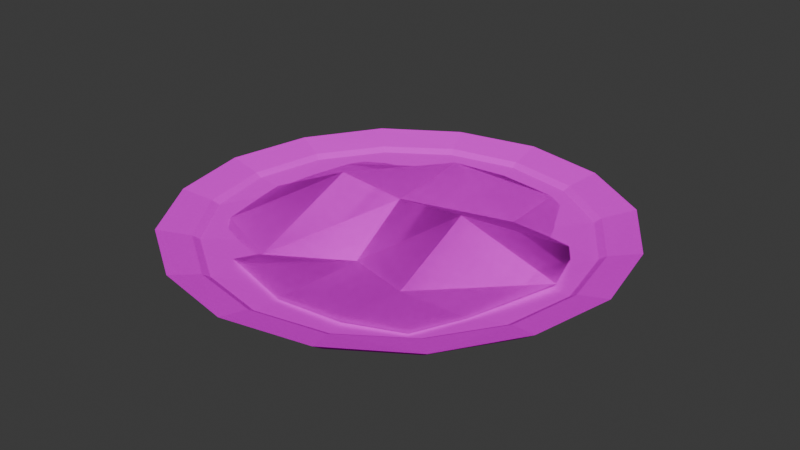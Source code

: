 # Source: JustDish.blend  (saved by Blender 4.2.66; exported with 4.5.12 LTS)
import bpy
from mathutils import Matrix  # noqa: F401  (used for matrix-valued properties, if any)

bpy.ops.wm.read_factory_settings(use_empty=True)
scene = bpy.context.scene
scene.name = 'Scene'

# ---- images (referenced by path relative to the original .blend; pixels are not part of the script)
import os
ASSET_DIR = os.environ.get("B2B_ASSET_DIR", "")  # directory of the original .blend (textures are referenced by path, not embedded)
HERE = os.path.dirname(os.path.abspath(__file__))  # packed textures are extracted next to this script under _unpacked/

def load_image(name, relpath, width, height, colorspace="sRGB"):
    """Load a texture the original file referenced (path relative to the .blend, or extracted next to this script)."""
    p = next((c for c in (os.path.join(HERE, relpath), os.path.join(ASSET_DIR, relpath)) if relpath and os.path.exists(c)), "")
    if p:
        img = bpy.data.images.load(p, check_existing=True)
        img.name = name
    else:  # same state as the original file: an image datablock whose file is absent (Cycles renders it pink)
        img = bpy.data.images.new(name, width, height)
        img.source = "FILE"
        img.filepath = "//" + (relpath or name)
    img.colorspace_settings.name = colorspace
    return img
img_dish_png_001 = load_image('Dish.png.001', 'Dish.png', 1024, 1024, 'sRGB')
img_beans_png_001 = load_image('Beans.png.001', 'Beans.png', 1024, 1024, 'sRGB')
img_krzucchini_png = load_image('KrZucchini.png', 'KrZucchini.png', 1024, 1024, 'sRGB')

# ---- materials (node trees are filled in below, after node groups)
mat_material = bpy.data.materials.new('Material')
mat_beans = bpy.data.materials.new('Beans')
mat_beans_001 = bpy.data.materials.new('Beans.001')

# ---- material node trees
mat_material.use_nodes = True; mat_material.node_tree.nodes.clear()
_N = mat_material.node_tree.nodes; _L = mat_material.node_tree.links
n0 = _N.new('ShaderNodeBsdfPrincipled'); n0.name = 'Principled BSDF'; n0.location = (10, 300)
n0.inputs[2].default_value = 1.0
n0.inputs[3].default_value = 1.0
n1 = _N.new('ShaderNodeOutputMaterial'); n1.name = 'Material Output'; n1.location = (300, 300)
n2 = _N.new('ShaderNodeTexImage'); n2.name = 'Image Texture'; n2.location = (-280, 280)
n2.image = img_dish_png_001
n2.interpolation = 'Closest'
_L.new(n0.outputs[0], n1.inputs[0])
_L.new(n2.outputs[0], n0.inputs[0])
n1.is_active_output = True
mat_beans.use_nodes = True; mat_beans.node_tree.nodes.clear()
_N = mat_beans.node_tree.nodes; _L = mat_beans.node_tree.links
n0 = _N.new('ShaderNodeOutputMaterial'); n0.name = 'Material Output'; n0.location = (300, 300)
n1 = _N.new('ShaderNodeTexImage'); n1.name = 'Image Texture'; n1.location = (-200, 300)
n1.image = img_beans_png_001
n1.interpolation = 'Closest'
n1.extension = 'CLIP'
n2 = _N.new('ShaderNodeBsdfPrincipled'); n2.name = 'Principled BSDF'; n2.location = (0, 300)
n2.inputs[2].default_value = 1.0
n2.inputs[3].default_value = 1.0
_L.new(n1.outputs[0], n2.inputs[0])
_L.new(n1.outputs[1], n2.inputs[4])
_L.new(n2.outputs[0], n0.inputs[0])
n0.is_active_output = True
mat_beans_001.use_nodes = True; mat_beans_001.node_tree.nodes.clear()
_N = mat_beans_001.node_tree.nodes; _L = mat_beans_001.node_tree.links
n0 = _N.new('ShaderNodeOutputMaterial'); n0.name = 'Material Output'; n0.location = (300, 300)
n1 = _N.new('ShaderNodeTexImage'); n1.name = 'Image Texture'; n1.location = (-200, 300)
n1.image = img_krzucchini_png
n1.interpolation = 'Closest'
n1.extension = 'CLIP'
n2 = _N.new('ShaderNodeBsdfPrincipled'); n2.name = 'Principled BSDF'; n2.location = (0, 300)
n2.inputs[2].default_value = 1.0
n2.inputs[3].default_value = 1.0
_L.new(n1.outputs[0], n2.inputs[0])
_L.new(n1.outputs[1], n2.inputs[4])
_L.new(n2.outputs[0], n0.inputs[0])
n0.is_active_output = True

# ---- world
world_world = bpy.data.worlds.new('World'); scene.world = world_world
world_world.use_nodes = True; world_world.node_tree.nodes.clear()
_N = world_world.node_tree.nodes; _L = world_world.node_tree.links
n0 = _N.new('ShaderNodeOutputWorld'); n0.name = 'World Output'; n0.location = (300, 300)
n1 = _N.new('ShaderNodeBackground'); n1.name = 'Background'; n1.location = (10, 300)
n1.inputs[0].default_value = (0.05088, 0.05088, 0.05088, 1.0)
_L.new(n1.outputs[0], n0.inputs[0])
n0.is_active_output = True
world_world.color = (0.05088, 0.05088, 0.05088)
world_world.sun_shadow_jitter_overblur = 0.0

# ---- meshes
me_dish = bpy.data.meshes.new('Dish')
me_dish.from_pydata([(-0.0006126, 0.1736, 0.03812), (-0.0005715, 0.1566, 0.02629), (-0.06597, 0.16, 0.03812), (-0.05963, 0.1454, 0.02629), (-0.1231, 0.1231, 0.03812), (-0.1113, 0.1113, 0.02629), (-0.1454, 0.05963, 0.02629), (-0.16, 0.06598, 0.03812), (-0.1566, -0.0005715, 0.02629), (-0.1736, -0.0006126, 0.03812), (-0.16, -0.06597, 0.03812), (-0.1454, -0.05963, 0.02629), (-0.1231, -0.1231, 0.03812), (-0.1113, -0.1113, 0.02629), (-0.06597, -0.16, 0.03812), (-0.05963, -0.1454, 0.02629), (-0.0005715, -0.1566, 0.02629), (-0.0006126, -0.1736, 0.03812), (0.06598, -0.16, 0.03812), (0.05963, -0.1454, 0.02629), (0.1231, -0.1231, 0.03812), (0.1113, -0.1113, 0.02629), (0.16, -0.06597, 0.03812), (0.1454, -0.05963, 0.02629), (0.1736, -0.0006126, 0.03812), (0.1566, -0.0005715, 0.02629), (0.16, 0.06598, 0.03812), (0.1454, 0.05963, 0.02629), (0.1231, 0.1231, 0.03812), (0.1113, 0.1113, 0.02629), (0.06598, 0.16, 0.03812), (0.05963, 0.1454, 0.02629), (-0.0005715, 0.149, 0.03221), (-0.05715, 0.1377, 0.03221), (-0.105, 0.105, 0.03221), (-0.1377, 0.05715, 0.03221), (-0.149, -0.0005715, 0.03221), (-0.1377, -0.05715, 0.03221), (-0.105, -0.105, 0.03221), (-0.05715, -0.1377, 0.03221), (-0.0005715, -0.149, 0.03221), (0.05715, -0.1377, 0.03221), (0.105, -0.105, 0.03221), (0.1377, -0.05715, 0.03221), (0.149, -0.0005715, 0.03221), (0.1377, 0.05715, 0.03221), (0.105, 0.105, 0.03221), (0.05715, 0.1377, 0.03221), (-0.0005715, 0.144, 0.02896), (-0.05467, 0.1328, 0.02896), (-0.1012, 0.1012, 0.02896), (-0.1328, 0.05467, 0.02896), (-0.144, -0.0005715, 0.02896), (-0.1328, -0.05467, 0.02896), (-0.1012, -0.1012, 0.02896), (-0.05467, -0.1328, 0.02896), (-0.0005715, -0.144, 0.02896), (0.05467, -0.1328, 0.02896), (0.1012, -0.1012, 0.02896), (0.1328, -0.05467, 0.02896), (0.144, -0.0005715, 0.02896), (0.1328, 0.05467, 0.02896), (0.1012, 0.1012, 0.02896), (0.05467, 0.1328, 0.02896), (-0.06972, 0.06972, 0.02552), (-0.0005715, 0.09868, 0.02552), (-0.1146, -0.0005715, 0.02552), (-0.06972, -0.06972, 0.02552), (-0.0005715, -0.09868, 0.02552), (0.06972, -0.06972, 0.02552), (0.09868, -0.0005715, 0.02552), (0.06972, 0.06972, 0.02552), (-0.0005715, 0.05848, 0.01426), (-0.0421, 0.0421, 0.01426), (-0.05848, -0.0005715, 0.01426), (-0.0421, -0.0421, 0.01426), (-0.0005715, -0.05848, 0.01426), (0.0421, -0.0421, 0.01426), (0.05848, -0.0005715, 0.01426), (0.0421, 0.0421, 0.01426), (-0.0005715, -0.06858, 0.006644), (0.06858, -0.0005715, 0.006644), (0.04839, -0.04839, 0.006644), (0.04839, 0.04839, 0.006644), (-0.0005715, 0.06858, 0.006644), (-0.04839, -0.04839, 0.006644), (-0.06858, -0.0005715, 0.006644), (-0.04839, 0.04839, 0.006644), (-0.07601, 0.07601, 0.02056), (-0.0005715, 0.1074, 0.02056), (-0.1074, -0.0005715, 0.02056), (-0.07601, -0.07601, 0.02056), (-0.0005715, -0.1074, 0.02056), (0.07601, -0.07601, 0.02056), (0.1074, -0.0005715, 0.02056), (0.07601, 0.07601, 0.02056)], [], [(52, 37, 53), (53, 37, 38), (37, 12, 38), (38, 12, 14), (12, 13, 14), (14, 13, 15), (13, 91, 15), (15, 91, 92), (91, 80, 92), (92, 80, 82), (80, 81, 82), (82, 81, 94), (81, 83, 94), (94, 83, 95), (83, 89, 95), (95, 89, 31), (89, 1, 31), (31, 1, 30), (1, 0, 30), (30, 0, 32), (0, 2, 32), (32, 2, 33), (2, 4, 33), (33, 4, 34), (4, 7, 34), (34, 7, 35), (7, 36, 35), (35, 36, 51), (36, 52, 51), (51, 52, 66), (52, 53, 66), (66, 53, 67), (53, 54, 67), (67, 54, 55), (54, 39, 55), (55, 39, 40), (39, 17, 40), (40, 17, 41), (17, 18, 41), (41, 18, 20), (18, 19, 20), (20, 19, 21), (19, 93, 21), (21, 93, 23), (93, 94, 23), (23, 94, 25), (94, 27, 25), (25, 27, 24), (27, 26, 24), (24, 26, 44), (26, 45, 44), (44, 45, 60), (45, 61, 60), (60, 61, 70), (61, 71, 70), (70, 71, 79), (71, 65, 79), (79, 65, 72), (65, 64, 72), (72, 64, 73), (64, 66, 73), (73, 66, 74), (66, 67, 74), (74, 67, 75), (67, 68, 75), (75, 68, 76), (68, 77, 76), (76, 77, 75), (77, 74, 75), (51, 64, 50), (50, 64, 49), (64, 65, 49), (49, 65, 48), (65, 63, 48), (48, 63, 47), (63, 62, 47), (47, 62, 46), (62, 45, 46), (46, 45, 28), (45, 26, 28), (28, 26, 29), (26, 27, 29), (29, 27, 95), (27, 94, 95), (0, 1, 2), (2, 1, 3), (1, 89, 3), (3, 89, 88), (89, 87, 88), (88, 87, 90), (87, 86, 90), (90, 86, 91), (86, 85, 91), (91, 85, 80), (85, 84, 80), (80, 84, 83), (84, 89, 83), (25, 22, 23), (23, 22, 20), (22, 43, 20), (20, 43, 42), (43, 59, 42), (42, 59, 58), (59, 69, 58), (58, 69, 57), (69, 68, 57), (57, 68, 56), (68, 55, 56), (56, 55, 40), (2, 3, 4), (4, 3, 5), (3, 88, 5), (5, 88, 6), (88, 90, 6), (6, 90, 8), (90, 11, 8), (8, 11, 10), (11, 13, 10), (10, 13, 12), (28, 30, 46), (46, 30, 47), (30, 32, 47), (47, 32, 48), (32, 33, 48), (48, 33, 49), (33, 34, 49), (49, 34, 50), (34, 35, 50), (50, 35, 51), (53, 38, 54), (54, 38, 39), (38, 14, 39), (39, 14, 17), (14, 15, 17), (17, 15, 16), (15, 92, 16), (16, 92, 19), (92, 93, 19), (9, 6, 8), (9, 7, 6), (9, 36, 7), (9, 10, 36), (9, 8, 10), (59, 70, 69), (69, 70, 77), (70, 78, 77), (77, 78, 73), (78, 72, 73), (22, 44, 43), (43, 44, 59), (44, 60, 59), (59, 60, 70), (57, 42, 58), (57, 41, 42), (57, 40, 41), (57, 56, 40), (45, 62, 61), (61, 62, 71), (62, 63, 71), (71, 63, 65), (28, 29, 30), (30, 29, 31), (29, 95, 31), (12, 37, 10), (10, 37, 36), (37, 52, 36), (89, 84, 87), (87, 84, 86), (84, 85, 86), (6, 7, 5), (5, 7, 4), (18, 17, 19), (19, 17, 16), (25, 24, 22), (22, 24, 44), (70, 79, 78), (78, 79, 72), (92, 82, 93), (93, 82, 94), (13, 11, 91), (91, 11, 90), (23, 20, 21), (41, 20, 42), (51, 66, 64), (67, 55, 68), (69, 77, 68), (74, 77, 73), (81, 80, 83)])
_uv = me_dish.uv_layers.new(name='UVMap')
_uv.uv.foreach_set('vector', [0.05407, 0.5016, 0.08185, 0.3251, 0.09573, 0.3398, 0.09573, 0.3398, 0.08185, 0.3251, 0.1791, 0.178, 0.1045, 0.336, 0.1739, 0.1595, 0.2017, 0.1889, 0.1888, 0.1936, 0.1611, 0.1642, 0.3138, 0.06129, 0.6647, 0.1753, 0.6647, 0.1762, 0.6737, 0.1693, 0.665, 0.1738, 0.6577, 0.1825, 0.6659, 0.1744, 0.6661, 0.1778, 0.6726, 0.1839, 0.6758, 0.1718, 0.6758, 0.1718, 0.6726, 0.1839, 0.6864, 0.1787, 0.6726, 0.1839, 0.6864, 0.1856, 0.6864, 0.1787, 0.6864, 0.1787, 0.6864, 0.1856, 0.6954, 0.189, 0.6864, 0.1856, 0.6986, 0.1976, 0.6954, 0.189, 0.6954, 0.189, 0.6986, 0.1976, 0.706, 0.1976, 0.6986, 0.1976, 0.6954, 0.2063, 0.706, 0.1976, 0.706, 0.1976, 0.6954, 0.2063, 0.7003, 0.2114, 0.6954, 0.2063, 0.6864, 0.2166, 0.7003, 0.2114, 0.7003, 0.2114, 0.6864, 0.2166, 0.697, 0.2235, 0.6864, 0.2166, 0.6864, 0.2261, 0.697, 0.2235, 0.7109, 0.2157, 0.7034, 0.2236, 0.7121, 0.216, 0.7034, 0.2236, 0.7038, 0.2243, 0.7121, 0.216, 0.693, 0.9399, 0.4985, 0.984, 0.4985, 0.9399, 0.5005, 0.9859, 0.306, 0.9418, 0.5005, 0.9418, 0.5005, 0.9418, 0.306, 0.9418, 0.3199, 0.9124, 0.3158, 0.9457, 0.163, 0.8428, 0.3297, 0.9163, 0.3297, 0.9163, 0.163, 0.8428, 0.1908, 0.8134, 0.1669, 0.8428, 0.0558, 0.681, 0.1947, 0.8134, 0.1947, 0.8134, 0.0558, 0.681, 0.09747, 0.6663, 0.04994, 0.6771, 0.04994, 0.4859, 0.09161, 0.6624, 0.08185, 0.678, 0.04018, 0.5016, 0.09573, 0.6633, 0.04018, 0.5016, 0.05407, 0.5016, 0.09573, 0.6633, 0.09573, 0.6633, 0.05407, 0.5016, 0.193, 0.5016, 0.05407, 0.5016, 0.09573, 0.3398, 0.193, 0.5016, 0.193, 0.5016, 0.09573, 0.3398, 0.2902, 0.281, 0.09573, 0.3398, 0.193, 0.1927, 0.2902, 0.281, 0.2902, 0.281, 0.193, 0.1927, 0.3318, 0.08979, 0.193, 0.1927, 0.318, 0.07508, 0.3318, 0.08979, 0.3318, 0.08979, 0.318, 0.07508, 0.4985, 0.04567, 0.3219, 0.0868, 0.5024, 0.02797, 0.5024, 0.05739, 0.5024, 0.05739, 0.5024, 0.02797, 0.683, 0.0868, 0.5024, 0.02797, 0.6969, 0.05739, 0.683, 0.0868, 0.6713, 0.08875, 0.6851, 0.05934, 0.8379, 0.1623, 0.6993, 0.1688, 0.6985, 0.1696, 0.7083, 0.1748, 0.7083, 0.1748, 0.6985, 0.1696, 0.7083, 0.1757, 0.697, 0.1718, 0.7003, 0.1839, 0.7068, 0.1778, 0.7068, 0.1778, 0.7003, 0.1839, 0.7125, 0.1873, 0.7003, 0.1839, 0.706, 0.1976, 0.7125, 0.1873, 0.7125, 0.1873, 0.706, 0.1976, 0.7149, 0.1976, 0.706, 0.1976, 0.7125, 0.208, 0.7149, 0.1976, 0.7135, 0.212, 0.7076, 0.2208, 0.7142, 0.2123, 0.8992, 0.8258, 0.907, 0.8445, 1.013, 0.6802, 0.9829, 0.5016, 0.9412, 0.6927, 0.9412, 0.5016, 0.9412, 0.6927, 0.8996, 0.678, 0.9412, 0.5016, 0.9568, 0.5016, 0.9152, 0.678, 0.943, 0.5016, 0.9152, 0.678, 0.9013, 0.6633, 0.943, 0.5016, 0.943, 0.5016, 0.9013, 0.6633, 0.8041, 0.5016, 0.9013, 0.6633, 0.7068, 0.7221, 0.8041, 0.5016, 0.8041, 0.5016, 0.7068, 0.7221, 0.6235, 0.6339, 0.7068, 0.7221, 0.4985, 0.8104, 0.6235, 0.6339, 0.6235, 0.6339, 0.4985, 0.8104, 0.4985, 0.678, 0.4985, 0.8104, 0.2902, 0.7221, 0.4985, 0.678, 0.4985, 0.678, 0.2902, 0.7221, 0.3735, 0.6339, 0.2902, 0.7221, 0.193, 0.5016, 0.3735, 0.6339, 0.3735, 0.6339, 0.193, 0.5016, 0.318, 0.5016, 0.193, 0.5016, 0.2902, 0.281, 0.318, 0.5016, 0.318, 0.5016, 0.2902, 0.281, 0.3735, 0.3692, 0.2902, 0.281, 0.4985, 0.1927, 0.3735, 0.3692, 0.3735, 0.3692, 0.4985, 0.1927, 0.4985, 0.3251, 0.4985, 0.1927, 0.6235, 0.3692, 0.4985, 0.3251, 0.4985, 0.3251, 0.6235, 0.3692, 0.3735, 0.3692, 0.6235, 0.3692, 0.318, 0.5016, 0.3735, 0.3692, 0.09573, 0.6633, 0.2902, 0.7221, 0.193, 0.8104, 0.193, 0.8104, 0.2902, 0.7221, 0.3318, 0.9133, 0.2902, 0.7221, 0.4985, 0.8104, 0.3318, 0.9133, 0.3318, 0.9133, 0.4985, 0.8104, 0.4985, 0.9427, 0.4985, 0.8104, 0.6652, 0.9133, 0.4985, 0.9427, 0.4985, 0.9427, 0.6652, 0.9133, 0.6791, 0.928, 0.6652, 0.9133, 0.8041, 0.8104, 0.6791, 0.928, 0.6791, 0.928, 0.8041, 0.8104, 0.818, 0.8251, 0.8041, 0.8104, 0.9152, 0.678, 0.818, 0.8251, 0.8062, 0.8231, 0.9035, 0.6761, 0.834, 0.8525, 0.9035, 0.6761, 0.9451, 0.6908, 0.834, 0.8525, 0.8721, 0.8932, 0.9832, 0.7315, 0.8721, 0.8785, 0.9832, 0.7315, 0.9693, 0.7168, 0.8721, 0.8785, 0.7068, 0.2175, 0.7125, 0.208, 0.7003, 0.2114, 0.7125, 0.208, 0.706, 0.1976, 0.7003, 0.2114, 0.7135, 0.2134, 0.7127, 0.2131, 0.7064, 0.2227, 0.7064, 0.2227, 0.7127, 0.2131, 0.7059, 0.2216, 0.6864, 0.2261, 0.6864, 0.2166, 0.6758, 0.2235, 0.6758, 0.2235, 0.6864, 0.2166, 0.6726, 0.2114, 0.6864, 0.2166, 0.6775, 0.2063, 0.6726, 0.2114, 0.6726, 0.2114, 0.6775, 0.2063, 0.6669, 0.1976, 0.6775, 0.2063, 0.6742, 0.1976, 0.6669, 0.1976, 0.6669, 0.1976, 0.6742, 0.1976, 0.6726, 0.1839, 0.6742, 0.1976, 0.6775, 0.189, 0.6726, 0.1839, 0.6726, 0.1839, 0.6775, 0.189, 0.6864, 0.1856, 0.6775, 0.189, 0.6864, 0.2097, 0.6864, 0.1856, 0.6864, 0.1856, 0.6864, 0.2097, 0.6954, 0.2063, 0.6864, 0.2097, 0.6864, 0.2166, 0.6954, 0.2063, 0.7101, 0.1781, 0.7021, 0.1701, 0.702, 0.1713, 0.7091, 0.1788, 0.7099, 0.1779, 0.7034, 0.1684, 0.9432, 0.3162, 0.9015, 0.3309, 0.8321, 0.1545, 0.8321, 0.1545, 0.9015, 0.3309, 0.8043, 0.1839, 0.9152, 0.3251, 0.9013, 0.3398, 0.818, 0.178, 0.818, 0.178, 0.9013, 0.3398, 0.8041, 0.1927, 0.9013, 0.3398, 0.7068, 0.281, 0.8041, 0.1927, 0.8041, 0.1927, 0.7068, 0.281, 0.6652, 0.08979, 0.7068, 0.281, 0.4985, 0.1927, 0.6652, 0.08979, 0.6652, 0.08979, 0.4985, 0.1927, 0.4985, 0.06037, 0.4985, 0.1927, 0.3318, 0.08979, 0.4985, 0.06037, 0.4985, 0.06037, 0.3318, 0.08979, 0.4985, 0.04567, 0.6743, 0.2266, 0.6751, 0.2257, 0.6653, 0.2205, 0.6653, 0.2205, 0.6751, 0.2257, 0.6653, 0.2197, 0.6758, 0.2235, 0.6726, 0.2114, 0.6661, 0.2175, 0.6661, 0.2175, 0.6726, 0.2114, 0.6604, 0.208, 0.6726, 0.2114, 0.6669, 0.1976, 0.6604, 0.208, 0.6604, 0.208, 0.6669, 0.1976, 0.6579, 0.1976, 0.6669, 0.1976, 0.6604, 0.1873, 0.6579, 0.1976, 0.6578, 0.1915, 0.6602, 0.1812, 0.6594, 0.1803, 0.6602, 0.1812, 0.6659, 0.1717, 0.6594, 0.1803, 0.6582, 0.1848, 0.6647, 0.1762, 0.6647, 0.1753, 0.8438, 0.8428, 0.691, 0.9457, 0.816, 0.8134, 0.816, 0.8134, 0.691, 0.9457, 0.6771, 0.9163, 0.693, 0.9399, 0.4985, 0.9399, 0.6791, 0.9104, 0.6791, 0.928, 0.4985, 0.9574, 0.4985, 0.9427, 0.4985, 0.9574, 0.318, 0.928, 0.4985, 0.9427, 0.4985, 0.9427, 0.318, 0.928, 0.3318, 0.9133, 0.318, 0.928, 0.1791, 0.8251, 0.3318, 0.9133, 0.3318, 0.9133, 0.1791, 0.8251, 0.193, 0.8104, 0.1791, 0.8251, 0.08185, 0.678, 0.193, 0.8104, 0.193, 0.8104, 0.08185, 0.678, 0.09573, 0.6633, 0.09573, 0.3398, 0.1791, 0.178, 0.193, 0.1927, 0.193, 0.1927, 0.1791, 0.178, 0.318, 0.07508, 0.1888, 0.1936, 0.3138, 0.06129, 0.3277, 0.0907, 0.3219, 0.0868, 0.308, 0.05739, 0.5024, 0.02797, 0.665, 0.1738, 0.6659, 0.1744, 0.6757, 0.1696, 0.6757, 0.1696, 0.6659, 0.1744, 0.6757, 0.1696, 0.6758, 0.1718, 0.6864, 0.1787, 0.6864, 0.1692, 0.6864, 0.1692, 0.6864, 0.1787, 0.697, 0.1718, 0.6864, 0.1787, 0.7003, 0.1839, 0.697, 0.1718, 0.7051, 0.1724, 0.7127, 0.1798, 0.7051, 0.1724, 0.704, 0.1713, 0.7114, 0.1799, 0.7116, 0.1788, 0.0124, 0.5016, 0.04018, 0.5016, 0.04018, 0.6927, 0.02021, 0.5016, 0.04799, 0.3104, 0.04799, 0.5016, 0.1369, 0.122, 0.1369, 0.122, 0.2983, 0.01574, 0.9013, 0.3398, 0.8041, 0.5016, 0.7068, 0.281, 0.7068, 0.281, 0.8041, 0.5016, 0.6235, 0.3692, 0.8041, 0.5016, 0.6791, 0.5016, 0.6235, 0.3692, 0.6235, 0.3692, 0.6791, 0.5016, 0.3735, 0.6339, 0.6791, 0.5016, 0.4985, 0.678, 0.3735, 0.6339, 0.9334, 0.3084, 0.9334, 0.4996, 0.8917, 0.3231, 0.9152, 0.3251, 0.9568, 0.5016, 0.9013, 0.3398, 0.9568, 0.5016, 0.943, 0.5016, 0.9013, 0.3398, 0.9013, 0.3398, 0.943, 0.5016, 0.8041, 0.5016, 0.6652, 0.08979, 0.818, 0.178, 0.8041, 0.1927, 0.6652, 0.08979, 0.6791, 0.07508, 0.818, 0.178, 0.6652, 0.08979, 0.4985, 0.04567, 0.6791, 0.07508, 0.6652, 0.08979, 0.4985, 0.06037, 0.4985, 0.04567, 0.9152, 0.678, 0.8041, 0.8104, 0.9013, 0.6633, 0.9013, 0.6633, 0.8041, 0.8104, 0.7068, 0.7221, 0.8041, 0.8104, 0.6652, 0.9133, 0.7068, 0.7221, 0.7068, 0.7221, 0.6652, 0.9133, 0.4985, 0.8104, 0.7099, 0.2194, 0.7099, 0.2186, 0.7009, 0.2255, 0.7009, 0.2255, 0.7099, 0.2186, 0.7001, 0.2246, 0.7068, 0.2175, 0.7003, 0.2114, 0.697, 0.2235, 0.1739, 0.1595, 0.1045, 0.336, 0.06281, 0.3213, 0.05971, 0.3201, 0.1014, 0.3348, 0.05971, 0.5113, 0.08185, 0.3251, 0.05407, 0.5016, 0.04018, 0.5016, 0.6864, 0.2166, 0.6864, 0.2097, 0.6775, 0.2063, 0.6775, 0.2063, 0.6864, 0.2097, 0.6742, 0.1976, 0.6864, 0.2097, 0.6775, 0.189, 0.6742, 0.1976, 0.7951, 0.9271, 0.8119, 0.9385, 0.9396, 0.8057, 0.7064, 0.2072, 0.6998, 0.2158, 0.7072, 0.207, 0.7078, 0.1743, 0.6979, 0.1683, 0.7068, 0.1748, 0.7068, 0.1748, 0.6979, 0.1683, 0.6979, 0.1683, 0.7101, 0.1781, 0.7108, 0.1777, 0.7021, 0.1701, 0.9334, 0.3084, 0.9751, 0.4996, 0.9334, 0.4996, 0.8041, 0.5016, 0.6235, 0.6339, 0.6791, 0.5016, 0.6791, 0.5016, 0.6235, 0.6339, 0.4985, 0.678, 0.6864, 0.1787, 0.6954, 0.189, 0.7003, 0.1839, 0.7003, 0.1839, 0.6954, 0.189, 0.706, 0.1976, 0.6661, 0.1778, 0.6604, 0.1873, 0.6726, 0.1839, 0.6726, 0.1839, 0.6604, 0.1873, 0.6669, 0.1976, 0.7106, 0.1776, 0.7019, 0.1696, 0.7022, 0.1704, 0.6713, 0.08875, 0.8379, 0.1623, 0.8101, 0.1917, 0.09573, 0.6633, 0.193, 0.5016, 0.2902, 0.7221, 0.2902, 0.281, 0.3318, 0.08979, 0.4985, 0.1927, 0.7068, 0.281, 0.6235, 0.3692, 0.4985, 0.1927, 0.318, 0.5016, 0.6235, 0.3692, 0.3735, 0.6339, 0.6986, 0.1976, 0.6864, 0.1856, 0.6954, 0.2063])
me_dish.materials.append(mat_material)
me_dish.update()
me_beans = bpy.data.meshes.new('Beans')
me_beans.from_pydata([(-0.3086, -0.3753, -0.04833), (0.357, -0.3989, -0.02105), (-0.3633, 0.3675, -0.03425), (0.3571, 0.3643, -0.04034), (-0.491, 0.003233, -0.04048), (0.5062, 0.005359, -0.01233), (0.003241, -0.4771, -0.02577), (0.006804, 0.5035, -0.03732), (0.0, 0.0, 0.07026), (-0.4183, -0.25, -0.02634), (0.4183, -0.25, -0.02634), (0.0, -0.1806, -0.0475), (0.4183, 0.25, -0.04332), (-0.4183, 0.25, -0.02999), (0.0, 0.25, 0.09325), (-0.1833, 0.4483, -0.0398), (-0.2092, 0.0, 0.08999), (-0.1985, -0.4185, -0.02393), (-0.2075, -0.3292, -0.03755), (-0.2092, 0.25, 0.0), (0.1999, -0.4636, -0.01974), (0.2016, 0.4561, -0.02784), (0.2092, 0.0, 0.08663), (0.2092, -0.25, -0.03082), (0.2092, 0.25, -0.03051)], [], [(24, 12, 3, 21), (23, 10, 5, 22), (18, 11, 8, 16), (19, 14, 7, 15), (17, 6, 11, 18), (20, 1, 10, 23), (16, 8, 14, 19), (22, 5, 12, 24), (4, 16, 19, 13), (0, 17, 18, 9), (13, 19, 15, 2), (9, 18, 16, 4), (8, 22, 24, 14), (6, 20, 23, 11), (11, 23, 22, 8), (14, 24, 21, 7)])
_uv = me_beans.uv_layers.new(name='UVMap')
_uv.uv.foreach_set('vector', [0.75, 0.75, 1.0, 0.75, 1.0, 1.0, 0.75, 1.0, 0.75, 0.25, 1.0, 0.25, 1.0, 0.5, 0.75, 0.5, 0.25, 0.25, 0.5, 0.25, 0.5, 0.5, 0.25, 0.5, 0.25, 0.75, 0.5, 0.75, 0.5, 1.0, 0.25, 1.0, 0.25, 0.0, 0.5, 0.0, 0.5, 0.25, 0.25, 0.25, 0.75, 0.0, 1.0, 0.0, 1.0, 0.25, 0.75, 0.25, 0.25, 0.5, 0.5, 0.5, 0.5, 0.75, 0.25, 0.75, 0.75, 0.5, 1.0, 0.5, 1.0, 0.75, 0.75, 0.75, 0.0, 0.5, 0.25, 0.5, 0.25, 0.75, 0.0, 0.75, 0.0, 0.0, 0.25, 0.0, 0.25, 0.25, 0.0, 0.25, 0.0, 0.75, 0.25, 0.75, 0.25, 1.0, 0.0, 1.0, 0.0, 0.25, 0.25, 0.25, 0.25, 0.5, 0.0, 0.5, 0.5, 0.5, 0.75, 0.5, 0.75, 0.75, 0.5, 0.75, 0.5, 0.0, 0.75, 0.0, 0.75, 0.25, 0.5, 0.25, 0.5, 0.25, 0.75, 0.25, 0.75, 0.5, 0.5, 0.5, 0.5, 0.75, 0.75, 0.75, 0.75, 1.0, 0.5, 1.0])
me_beans.materials.append(mat_beans)
me_beans.update()
me_beans_001 = bpy.data.meshes.new('Beans.001')
me_beans_001.from_pydata([(-0.3086, -0.3753, -0.04833), (0.357, -0.3989, -0.02105), (-0.3633, 0.3675, -0.03425), (0.3571, 0.3643, -0.04034), (-0.491, 0.003233, -0.04048), (0.5062, 0.005359, -0.01233), (0.003241, -0.4771, -0.02577), (0.006804, 0.5035, -0.03732), (0.0, 0.0, 0.07026), (-0.4183, -0.25, -0.02634), (0.4183, -0.25, -0.02634), (0.0, -0.1806, -0.0475), (0.4183, 0.25, -0.04332), (-0.4183, 0.25, -0.02999), (0.0, 0.25, 0.09325), (-0.1833, 0.4483, -0.0398), (-0.2092, 0.0, 0.08999), (-0.1985, -0.4185, -0.02393), (-0.2075, -0.3292, -0.03755), (-0.2092, 0.25, 0.0), (0.1999, -0.4636, -0.01974), (0.2016, 0.4561, -0.02784), (0.2092, 0.0, 0.08663), (0.2092, -0.25, -0.03082), (0.2092, 0.25, -0.03051)], [], [(24, 12, 3, 21), (23, 10, 5, 22), (18, 11, 8, 16), (19, 14, 7, 15), (17, 6, 11, 18), (20, 1, 10, 23), (16, 8, 14, 19), (22, 5, 12, 24), (4, 16, 19, 13), (0, 17, 18, 9), (13, 19, 15, 2), (9, 18, 16, 4), (8, 22, 24, 14), (6, 20, 23, 11), (11, 23, 22, 8), (14, 24, 21, 7)])
_uv = me_beans_001.uv_layers.new(name='UVMap')
_uv.uv.foreach_set('vector', [0.75, 0.75, 1.0, 0.75, 1.0, 1.0, 0.75, 1.0, 0.75, 0.25, 1.0, 0.25, 1.0, 0.5, 0.75, 0.5, 0.25, 0.25, 0.5, 0.25, 0.5, 0.5, 0.25, 0.5, 0.25, 0.75, 0.5, 0.75, 0.5, 1.0, 0.25, 1.0, 0.25, 0.0, 0.5, 0.0, 0.5, 0.25, 0.25, 0.25, 0.75, 0.0, 1.0, 0.0, 1.0, 0.25, 0.75, 0.25, 0.25, 0.5, 0.5, 0.5, 0.5, 0.75, 0.25, 0.75, 0.75, 0.5, 1.0, 0.5, 1.0, 0.75, 0.75, 0.75, 0.0, 0.5, 0.25, 0.5, 0.25, 0.75, 0.0, 0.75, 0.0, 0.0, 0.25, 0.0, 0.25, 0.25, 0.0, 0.25, 0.0, 0.75, 0.25, 0.75, 0.25, 1.0, 0.0, 1.0, 0.0, 0.25, 0.25, 0.25, 0.25, 0.5, 0.0, 0.5, 0.5, 0.5, 0.75, 0.5, 0.75, 0.75, 0.5, 0.75, 0.5, 0.0, 0.75, 0.0, 0.75, 0.25, 0.5, 0.25, 0.5, 0.25, 0.75, 0.25, 0.75, 0.5, 0.5, 0.5, 0.5, 0.75, 0.75, 0.75, 0.75, 1.0, 0.5, 1.0])
me_beans_001.materials.append(mat_beans_001)
me_beans_001.update()

# ---- objects
ob_dish = bpy.data.objects.new('Dish', me_dish)
ob_beans = bpy.data.objects.new('Beans', me_beans)
ob_zucchini = bpy.data.objects.new('Zucchini', me_beans_001)

# ---- transforms, parenting, visibility, modifiers, constraints
ob_dish.location = (0.0, 0.0, 0.0)
ob_beans.location = (0.0, 0.0, 0.03633)
ob_beans.scale = (0.2608, 0.2608, 0.2608)
ob_zucchini.location = (0.0, 0.0, 0.03633)
ob_zucchini.scale = (0.2608, 0.2608, 0.2608)

# ---- collection membership
scene.collection.objects.link(ob_dish)
scene.collection.objects.link(ob_beans)
scene.collection.objects.link(ob_zucchini)

# ---- scene / render settings (as saved in the file)
scene.frame_start = 1; scene.frame_end = 250; scene.frame_set(0)
scene.render.engine = 'BLENDER_EEVEE_NEXT'
bpy.context.view_layer.update()

# ---- added for rendering (the .blend has no active camera and no usable light): camera, sun
cam_auto = bpy.data.cameras.new('AutoCamera')
cam_auto.lens = 50.0
cam_auto.sensor_width = 36.0
cam_auto.clip_end = 1000.0
ob_auto_camera = bpy.data.objects.new('AutoCamera', cam_auto)
scene.collection.objects.link(ob_auto_camera)
ob_auto_camera.location = (0.457008, -0.548397, 0.399245)
ob_auto_camera.rotation_euler = (1.09748, -7.21219e-08, 0.694738)
scene.camera = ob_auto_camera
light_auto_sun = bpy.data.lights.new('AutoSun', 'SUN')
light_auto_sun.energy = 3.0
light_auto_sun.angle = 0.0523599
ob_auto_sun = bpy.data.objects.new('AutoSun', light_auto_sun)
scene.collection.objects.link(ob_auto_sun)
ob_auto_sun.rotation_euler = (0.872665, 0.174533, 0.523599)
bpy.context.view_layer.update()
